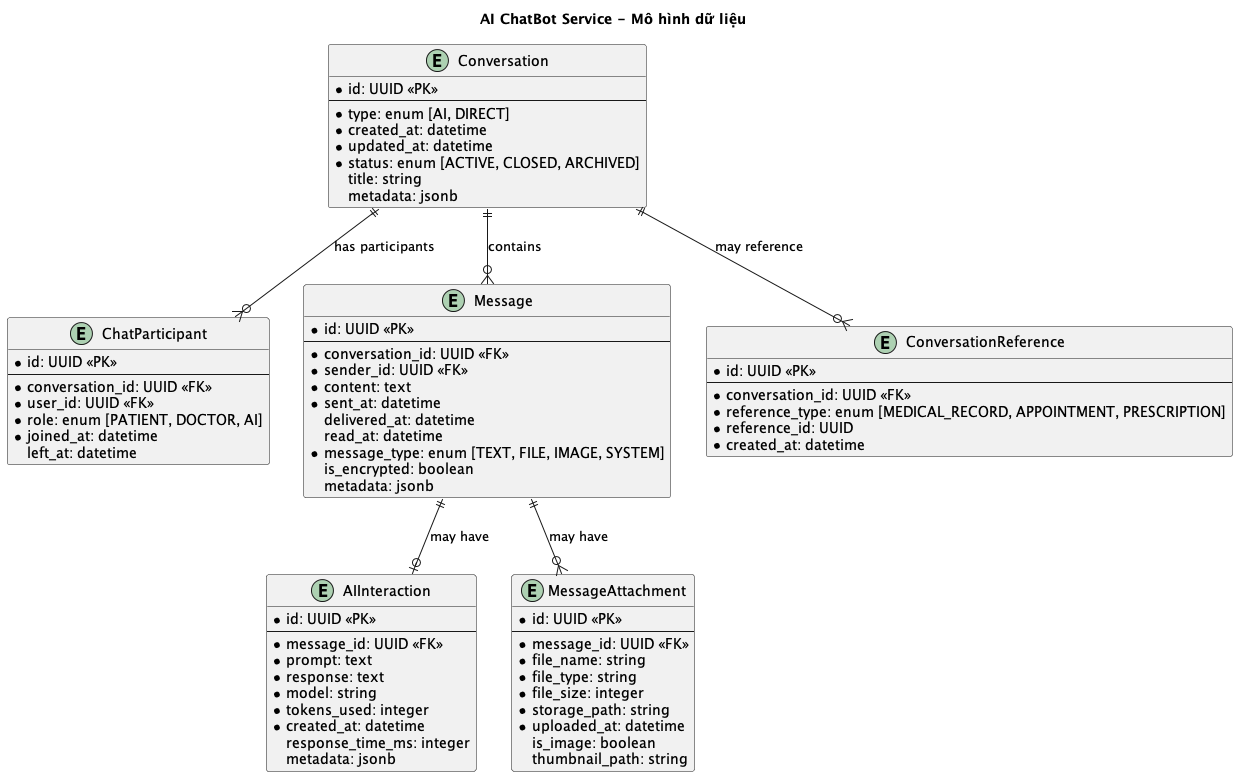

The diagram above was rendered by PlantUML. Its source (embedded in the PNG):
@startuml
title AI ChatBot Service - Mô hình dữ liệu

entity "Conversation" as conv {
  *id: UUID <<PK>>
  --
  *type: enum [AI, DIRECT]
  *created_at: datetime
  *updated_at: datetime
  *status: enum [ACTIVE, CLOSED, ARCHIVED]
  title: string
  metadata: jsonb
}

entity "ChatParticipant" as part {
  *id: UUID <<PK>>
  --
  *conversation_id: UUID <<FK>>
  *user_id: UUID <<FK>>
  *role: enum [PATIENT, DOCTOR, AI]
  *joined_at: datetime
  left_at: datetime
}

entity "Message" as msg {
  *id: UUID <<PK>>
  --
  *conversation_id: UUID <<FK>>
  *sender_id: UUID <<FK>>
  *content: text
  *sent_at: datetime
  delivered_at: datetime
  read_at: datetime
  *message_type: enum [TEXT, FILE, IMAGE, SYSTEM]
  is_encrypted: boolean
  metadata: jsonb
}

entity "AIInteraction" as ai {
  *id: UUID <<PK>>
  --
  *message_id: UUID <<FK>>
  *prompt: text
  *response: text
  *model: string
  *tokens_used: integer
  *created_at: datetime
  response_time_ms: integer
  metadata: jsonb
}

entity "MessageAttachment" as attach {
  *id: UUID <<PK>>
  --
  *message_id: UUID <<FK>>
  *file_name: string
  *file_type: string
  *file_size: integer
  *storage_path: string
  *uploaded_at: datetime
  is_image: boolean
  thumbnail_path: string
}

entity "ConversationReference" as ref {
  *id: UUID <<PK>>
  --
  *conversation_id: UUID <<FK>>
  *reference_type: enum [MEDICAL_RECORD, APPOINTMENT, PRESCRIPTION]
  *reference_id: UUID
  *created_at: datetime
}

conv ||--o{ part : "has participants"
conv ||--o{ msg : "contains"
msg ||--o| ai : "may have"
msg ||--o{ attach : "may have"
conv ||--o{ ref : "may reference"

@enduml